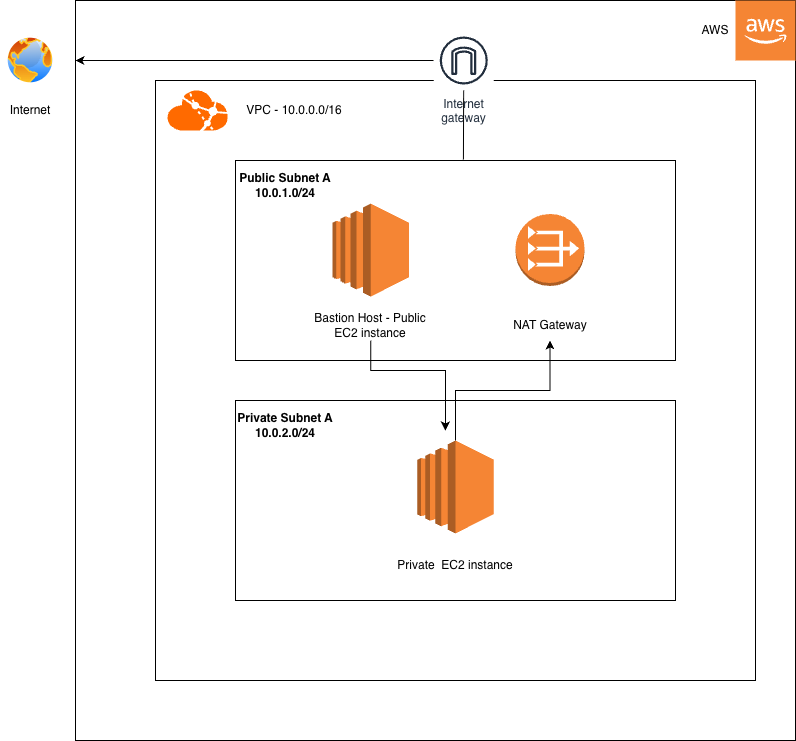

The diagram above was exported from draw.io. Its source (the exported page's mxGraphModel, read from the mxfile embedded in the PNG):
<mxGraphModel dx="1204" dy="813" grid="1" gridSize="10" guides="1" tooltips="1" connect="1" arrows="1" fold="1" page="1" pageScale="1" pageWidth="827" pageHeight="1169" background="light-dark(#FFFFFF,#000000)" math="0" shadow="0">
  <root>
    <mxCell id="0" />
    <mxCell id="1" parent="0" />
    <mxCell id="9b7ncSpib-Od6N8uCMl0-1" parent="1" style="image;aspect=fixed;perimeter=ellipsePerimeter;html=1;align=center;shadow=0;dashed=0;spacingTop=3;image=img/lib/active_directory/internet_globe.svg;" value="" vertex="1">
      <mxGeometry height="50" width="50" x="10" y="75" as="geometry" />
    </mxCell>
    <mxCell id="9b7ncSpib-Od6N8uCMl0-5" parent="1" style="rounded=0;whiteSpace=wrap;html=1;fillColor=none;strokeColor=light-dark(#000000,#B9E0A5);" value="" vertex="1">
      <mxGeometry height="600" width="600" x="160" y="120" as="geometry" />
    </mxCell>
    <mxCell id="9b7ncSpib-Od6N8uCMl0-6" parent="1" style="points=[];aspect=fixed;html=1;align=center;shadow=0;dashed=0;fillColor=light-dark(#FF6A00,#009900);strokeColor=none;shape=mxgraph.alibaba_cloud.vpc_virtual_private_cloud;" value="" vertex="1">
      <mxGeometry height="40" width="62.3" x="170" y="130" as="geometry" />
    </mxCell>
    <mxCell id="9b7ncSpib-Od6N8uCMl0-8" parent="1" style="text;html=1;whiteSpace=wrap;strokeColor=none;fillColor=none;align=center;verticalAlign=middle;rounded=0;" value="VPC - 10.0.0.0/16" vertex="1">
      <mxGeometry height="30" width="117.7" x="240" y="135" as="geometry" />
    </mxCell>
    <mxCell id="9b7ncSpib-Od6N8uCMl0-43" edge="1" parent="1" source="9b7ncSpib-Od6N8uCMl0-9" style="edgeStyle=orthogonalEdgeStyle;rounded=0;orthogonalLoop=1;jettySize=auto;html=1;">
      <mxGeometry relative="1" as="geometry">
        <mxPoint x="80" y="100" as="targetPoint" />
      </mxGeometry>
    </mxCell>
    <mxCell id="9b7ncSpib-Od6N8uCMl0-9" parent="1" style="sketch=0;outlineConnect=0;fontColor=#232F3E;gradientColor=none;strokeColor=#232F3E;fillColor=#ffffff;dashed=0;verticalLabelPosition=bottom;verticalAlign=top;align=center;html=1;fontSize=12;fontStyle=0;aspect=fixed;shape=mxgraph.aws4.resourceIcon;resIcon=mxgraph.aws4.internet_gateway;" value="Internet&#10;gateway" vertex="1">
      <mxGeometry height="60" width="60" x="438.25" y="70" as="geometry" />
    </mxCell>
    <mxCell id="9b7ncSpib-Od6N8uCMl0-11" parent="1" style="rounded=0;whiteSpace=wrap;html=1;strokeColor=light-dark(#000000,#7EA6E0);fillColor=none;" value="" vertex="1">
      <mxGeometry height="200" width="440" x="240" y="200" as="geometry" />
    </mxCell>
    <mxCell id="9b7ncSpib-Od6N8uCMl0-12" parent="1" style="rounded=0;whiteSpace=wrap;html=1;strokeColor=light-dark(#000000,#7EA6E0);fillColor=none;" value="" vertex="1">
      <mxGeometry height="200" width="440" x="240" y="440" as="geometry" />
    </mxCell>
    <mxCell id="9b7ncSpib-Od6N8uCMl0-13" parent="1" style="text;html=1;whiteSpace=wrap;strokeColor=none;fillColor=none;align=center;verticalAlign=middle;rounded=0;" value="&lt;b&gt;Public Subnet A 10.0.1.0/24&lt;/b&gt;" vertex="1">
      <mxGeometry height="30" width="100" x="240" y="210" as="geometry" />
    </mxCell>
    <mxCell id="9b7ncSpib-Od6N8uCMl0-14" parent="1" style="text;html=1;whiteSpace=wrap;strokeColor=none;fillColor=none;align=center;verticalAlign=middle;rounded=0;" value="&lt;b&gt;Private Subnet A 10.0.2.0/24&lt;/b&gt;" vertex="1">
      <mxGeometry height="30" width="100" x="240" y="450" as="geometry" />
    </mxCell>
    <mxCell id="9b7ncSpib-Od6N8uCMl0-15" parent="1" style="rounded=0;whiteSpace=wrap;html=1;fillColor=none;direction=west;" value="" vertex="1">
      <mxGeometry height="740" width="720" x="80" y="40" as="geometry" />
    </mxCell>
    <mxCell id="9b7ncSpib-Od6N8uCMl0-16" parent="1" style="outlineConnect=0;dashed=0;verticalLabelPosition=bottom;verticalAlign=top;align=center;html=1;shape=mxgraph.aws3.cloud_2;fillColor=#F58534;gradientColor=none;" value="" vertex="1">
      <mxGeometry height="60" width="60" x="740" y="40" as="geometry" />
    </mxCell>
    <mxCell id="9b7ncSpib-Od6N8uCMl0-17" parent="1" style="text;html=1;whiteSpace=wrap;strokeColor=none;fillColor=none;align=center;verticalAlign=middle;rounded=0;" value="AWS" vertex="1">
      <mxGeometry height="30" width="60" x="690" y="55" as="geometry" />
    </mxCell>
    <mxCell id="9b7ncSpib-Od6N8uCMl0-26" parent="1" style="outlineConnect=0;dashed=0;verticalLabelPosition=bottom;verticalAlign=top;align=center;html=1;shape=mxgraph.aws3.ec2;fillColor=#F58534;gradientColor=none;" value="" vertex="1">
      <mxGeometry height="93" width="76.5" x="337" y="243" as="geometry" />
    </mxCell>
    <mxCell id="9b7ncSpib-Od6N8uCMl0-27" parent="1" style="outlineConnect=0;dashed=0;verticalLabelPosition=bottom;verticalAlign=top;align=center;html=1;shape=mxgraph.aws3.vpc_nat_gateway;fillColor=#F58534;gradientColor=none;" value="" vertex="1">
      <mxGeometry height="72" width="69" x="520" y="253.5" as="geometry" />
    </mxCell>
    <mxCell id="9b7ncSpib-Od6N8uCMl0-39" edge="1" parent="1" source="9b7ncSpib-Od6N8uCMl0-28" style="edgeStyle=orthogonalEdgeStyle;rounded=0;orthogonalLoop=1;jettySize=auto;html=1;" target="9b7ncSpib-Od6N8uCMl0-31">
      <mxGeometry relative="1" as="geometry" />
    </mxCell>
    <mxCell id="9b7ncSpib-Od6N8uCMl0-28" parent="1" style="outlineConnect=0;dashed=0;verticalLabelPosition=bottom;verticalAlign=top;align=center;html=1;shape=mxgraph.aws3.ec2;fillColor=#F58534;gradientColor=none;" value="" vertex="1">
      <mxGeometry height="93" width="76.5" x="421.75" y="480" as="geometry" />
    </mxCell>
    <mxCell id="9b7ncSpib-Od6N8uCMl0-30" parent="1" style="text;html=1;whiteSpace=wrap;strokeColor=light-dark(transparent,#FFFFFF);fillColor=none;align=center;verticalAlign=middle;rounded=0;" value="Bastion Host - Public EC2 instance" vertex="1">
      <mxGeometry height="30" width="140" x="305.25" y="350" as="geometry" />
    </mxCell>
    <mxCell id="9b7ncSpib-Od6N8uCMl0-31" parent="1" style="text;html=1;whiteSpace=wrap;strokeColor=light-dark(transparent,#FFFFFF);fillColor=none;align=center;verticalAlign=middle;rounded=0;" value="NAT Gateway" vertex="1">
      <mxGeometry height="30" width="140" x="484.5" y="350" as="geometry" />
    </mxCell>
    <mxCell id="9b7ncSpib-Od6N8uCMl0-32" parent="1" style="text;html=1;whiteSpace=wrap;strokeColor=light-dark(transparent,#FFFFFF);fillColor=none;align=center;verticalAlign=middle;rounded=0;" value="Private&amp;nbsp; EC2 instance" vertex="1">
      <mxGeometry height="30" width="140" x="390" y="590" as="geometry" />
    </mxCell>
    <mxCell id="9b7ncSpib-Od6N8uCMl0-38" edge="1" parent="1" source="9b7ncSpib-Od6N8uCMl0-30" style="edgeStyle=orthogonalEdgeStyle;rounded=0;orthogonalLoop=1;jettySize=auto;html=1;entryX=0.477;entryY=0.15;entryDx=0;entryDy=0;entryPerimeter=0;" target="9b7ncSpib-Od6N8uCMl0-12">
      <mxGeometry relative="1" as="geometry" />
    </mxCell>
    <mxCell id="9b7ncSpib-Od6N8uCMl0-42" edge="1" parent="1" source="9b7ncSpib-Od6N8uCMl0-9" style="endArrow=none;html=1;rounded=0;entryX=0.518;entryY=-0.005;entryDx=0;entryDy=0;entryPerimeter=0;" target="9b7ncSpib-Od6N8uCMl0-11" value="">
      <mxGeometry height="50" relative="1" width="50" as="geometry">
        <mxPoint x="390" y="400" as="sourcePoint" />
        <mxPoint x="440" y="350" as="targetPoint" />
      </mxGeometry>
    </mxCell>
    <mxCell id="9b7ncSpib-Od6N8uCMl0-44" parent="1" style="text;html=1;whiteSpace=wrap;strokeColor=none;fillColor=none;align=center;verticalAlign=middle;rounded=0;" value="Internet" vertex="1">
      <mxGeometry height="30" width="60" x="5" y="135" as="geometry" />
    </mxCell>
  </root>
</mxGraphModel>